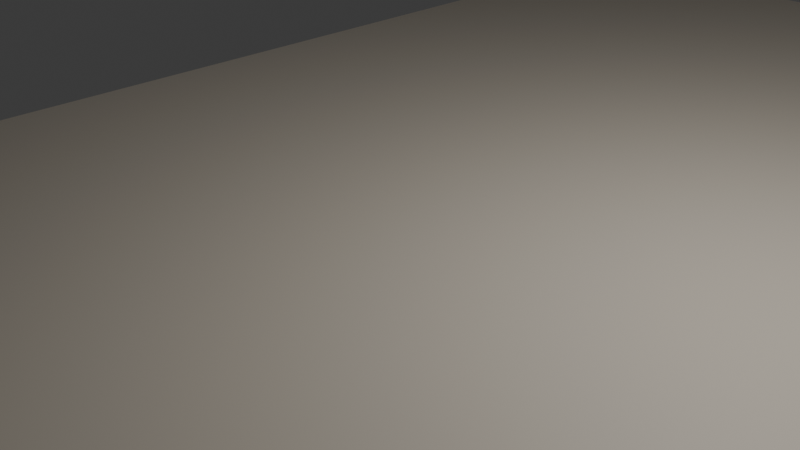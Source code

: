 # Source: Cell_Wall.blend  (saved by Blender 4.4.30; exported with 4.5.12 LTS)
import bpy
from mathutils import Matrix  # noqa: F401  (used for matrix-valued properties, if any)

bpy.ops.wm.read_factory_settings(use_empty=True)
scene = bpy.context.scene
scene.name = 'Scene'

# ---- collections
col_collection = bpy.data.collections.new('Collection'); scene.collection.children.link(col_collection)

# ---- materials (node trees are filled in below, after node groups)
mat_off_white_wall = bpy.data.materials.new('Off White Wall')

# ---- material node trees
mat_off_white_wall.use_nodes = True; mat_off_white_wall.node_tree.nodes.clear()
_N = mat_off_white_wall.node_tree.nodes; _L = mat_off_white_wall.node_tree.links
n0 = _N.new('ShaderNodeBsdfPrincipled'); n0.name = 'Principled BSDF'; n0.location = (-1219, 737)
n0.inputs[0].default_value = (0.5647, 0.5096, 0.4286, 1.0)
n1 = _N.new('ShaderNodeOutputMaterial'); n1.name = 'Material Output'; n1.location = (-860, 693)
_L.new(n0.outputs[0], n1.inputs[0])
n1.is_active_output = True

# ---- world
world_world = bpy.data.worlds.new('World'); scene.world = world_world
world_world.use_nodes = True; world_world.node_tree.nodes.clear()
_N = world_world.node_tree.nodes; _L = world_world.node_tree.links
n0 = _N.new('ShaderNodeOutputWorld'); n0.name = 'World Output'; n0.location = (300, 300)
n1 = _N.new('ShaderNodeBackground'); n1.name = 'Background'; n1.location = (10, 300)
n1.inputs[0].default_value = (0.05088, 0.05088, 0.05088, 1.0)
_L.new(n1.outputs[0], n0.inputs[0])
n0.is_active_output = True
world_world.color = (0.05088, 0.05088, 0.05088)
world_world.sun_shadow_jitter_overblur = 0.0

# ---- cameras
cam_camera = bpy.data.cameras.new('Camera')
cam_camera.clip_end = 100.0
cam_camera.ortho_scale = 7.314

# ---- lights
light_light = bpy.data.lights.new('Light', 'POINT')
light_light.energy = 1000.0
light_light.shadow_soft_size = 0.1

# ---- meshes
me_cube = bpy.data.meshes.new('Cube')
me_cube.from_pydata([(-1.0, -1.0, -1.0), (-1.0, -1.0, 1.0), (-1.0, 1.0, -1.0), (-1.0, 1.0, 1.0), (1.0, -1.0, -1.0), (1.0, -1.0, 1.0), (1.0, 1.0, -1.0), (1.0, 1.0, 1.0)], [], [(0, 1, 3, 2), (2, 3, 7, 6), (6, 7, 5, 4), (4, 5, 1, 0), (2, 6, 4, 0), (7, 3, 1, 5)])
_uv = me_cube.uv_layers.new(name='UVMap')
_uv.uv.foreach_set('vector', [0.375, 0.0, 0.625, 0.0, 0.625, 0.25, 0.375, 0.25, 0.375, 0.25, 0.625, 0.25, 0.625, 0.5, 0.375, 0.5, 0.375, 0.5, 0.625, 0.5, 0.625, 0.75, 0.375, 0.75, 0.375, 0.75, 0.625, 0.75, 0.625, 1.0, 0.375, 1.0, 0.125, 0.5, 0.375, 0.5, 0.375, 0.75, 0.125, 0.75, 0.625, 0.5, 0.875, 0.5, 0.875, 0.75, 0.625, 0.75])
me_cube.materials.append(mat_off_white_wall)
me_cube.update()

# ---- objects
ob_light = bpy.data.objects.new('Light', light_light)
ob_camera = bpy.data.objects.new('Camera', cam_camera)
ob_cube = bpy.data.objects.new('Cube', me_cube)

# ---- transforms, parenting, visibility, modifiers, constraints
ob_light.location = (4.076, 1.005, 5.904)
ob_light.rotation_euler = (0.6503, 0.05522, 1.866)
ob_light.lock_rotations_4d = False
ob_light.empty_display_type = 'ARROWS'
ob_light.color = (0.0, 0.0, 0.0, 0.0)
ob_light.lineart.crease_threshold = 0.0
ob_camera.location = (7.359, -6.926, 4.958)
ob_camera.rotation_euler = (1.109, 0.0, 0.8149)
ob_camera.lock_rotations_4d = False
ob_camera.empty_display_type = 'ARROWS'
ob_camera.color = (0.0, 0.0, 0.0, 0.0)
ob_camera.display_type = 'WIRE'
ob_camera.lineart.crease_threshold = 0.0
ob_cube.location = (0.0, 0.0, 0.0)
ob_cube.scale = (5.0, 10.0, 0.15)

# ---- collection membership
col_collection.objects.link(ob_light)
col_collection.objects.link(ob_camera)
col_collection.objects.link(ob_cube)

# ---- scene / render settings (as saved in the file)
scene.camera = ob_camera
scene.frame_start = 1; scene.frame_end = 250; scene.frame_set(1)
scene.render.engine = 'BLENDER_EEVEE_NEXT'
bpy.context.view_layer.update()
